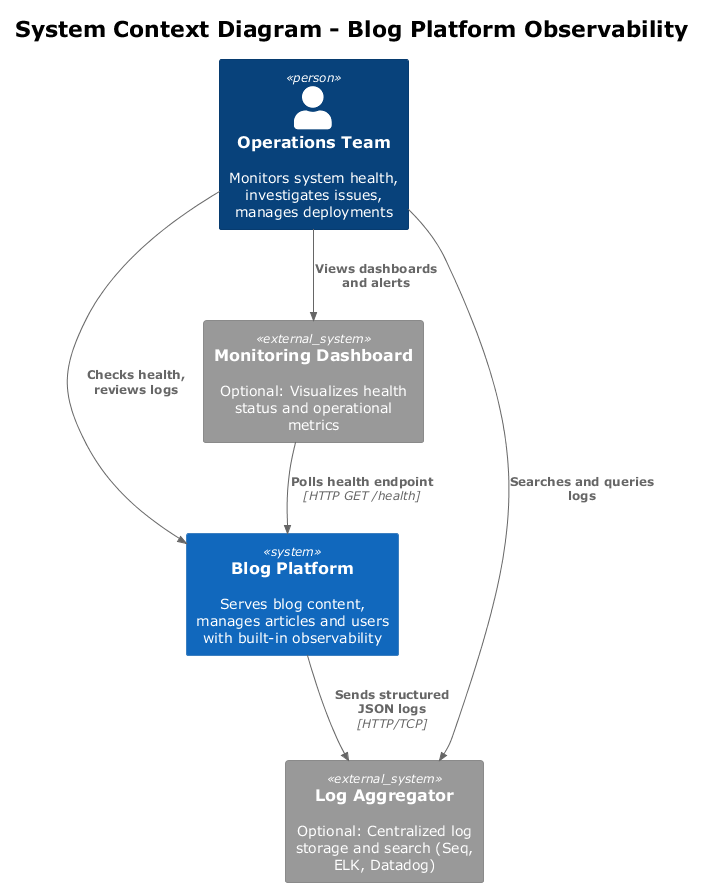

The diagram above was rendered by PlantUML. Its source (embedded in the PNG):
@startuml c4_context
!theme plain
!include <C4/C4_Context>

title System Context Diagram - Blog Platform Observability

Person(ops, "Operations Team", "Monitors system health, investigates issues, manages deployments")

System(blog, "Blog Platform", "Serves blog content, manages articles and users with built-in observability")

System_Ext(logAggregator, "Log Aggregator", "Optional: Centralized log storage and search (Seq, ELK, Datadog)")
System_Ext(monitoringDashboard, "Monitoring Dashboard", "Optional: Visualizes health status and operational metrics")

Rel(ops, blog, "Checks health, reviews logs")
Rel(ops, monitoringDashboard, "Views dashboards and alerts")
Rel(ops, logAggregator, "Searches and queries logs")
Rel(blog, logAggregator, "Sends structured JSON logs", "HTTP/TCP")
Rel(monitoringDashboard, blog, "Polls health endpoint", "HTTP GET /health")

@enduml